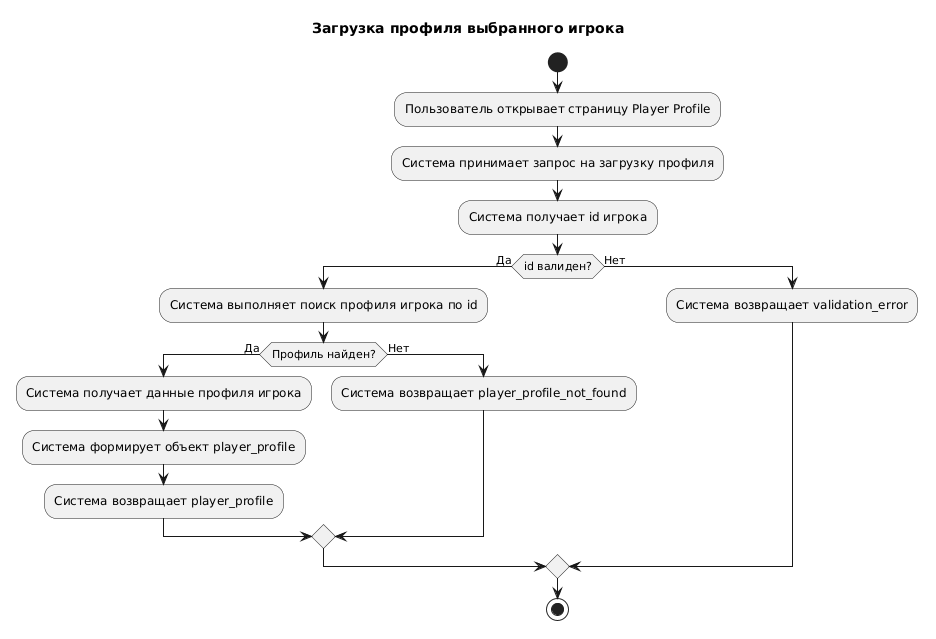

The diagram above was rendered by PlantUML. Its source (embedded in the PNG):
@startuml
title Загрузка профиля выбранного игрока

start

:Пользователь открывает страницу Player Profile;
:Система принимает запрос на загрузку профиля;
:Система получает id игрока;

if (id валиден?) then (Да)
  :Система выполняет поиск профиля игрока по id;

  if (Профиль найден?) then (Да)
    :Система получает данные профиля игрока;
    :Система формирует объект player_profile;
    :Система возвращает player_profile;
  else (Нет)
    :Система возвращает player_profile_not_found;
  endif

else (Нет)
  :Система возвращает validation_error;
endif

stop
@enduml